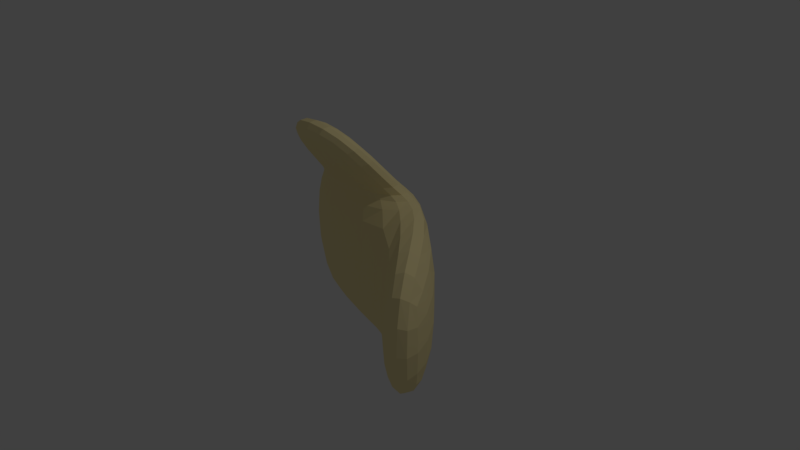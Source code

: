 # Source: BabyHand.blend  (saved by Blender 2.78.0; exported with 4.5.12 LTS)
import bpy
from mathutils import Matrix  # noqa: F401  (used for matrix-valued properties, if any)

bpy.ops.wm.read_factory_settings(use_empty=True)
scene = bpy.context.scene
scene.name = 'Scene'

# ---- collections
col_collection_1 = bpy.data.collections.new('Collection 1'); scene.collection.children.link(col_collection_1)

# ---- materials (node trees are filled in below, after node groups)
mat_babyhand = bpy.data.materials.new('BabyHand')
mat_babyhand.alpha_threshold = 0.0
mat_babyhand.use_transparent_shadow = False
mat_babyhand.diffuse_color = (1.0, 0.8505, 0.4321, 1.0)
mat_babyhand.roughness = 0.5
mat_babyhand.line_color = (0.0, 0.0, 0.0, 1.0)

# ---- material node trees

# ---- world
world_world = bpy.data.worlds.new('World'); scene.world = world_world
world_world.color = (0.05088, 0.05088, 0.05088)
world_world.use_sun_shadow = False
world_world.sun_shadow_jitter_overblur = 0.0
world_world.cycles.sampling_method = 'MANUAL'

# ---- cameras
cam_camera = bpy.data.cameras.new('Camera')
cam_camera.clip_end = 100.0
cam_camera.lens = 35.0
cam_camera.sensor_width = 32.0
cam_camera.sensor_height = 18.0
cam_camera.ortho_scale = 7.314
cam_camera.dof.focus_distance = 0.0
cam_camera.dof.aperture_fstop = 128.0

# ---- lights
light_lamp = bpy.data.lights.new('Lamp', 'POINT')
light_lamp.transmission_factor = 0.0
light_lamp.cutoff_distance = 30.0
light_lamp.energy = 100.0
light_lamp.shadow_buffer_clip_start = 1.001
light_lamp.shadow_soft_size = 0.1
light_lamp.shadow_maximum_resolution = 0.006
light_lamp.use_absolute_resolution = True

# ---- meshes
me_hand = bpy.data.meshes.new('Hand')
me_hand.from_pydata([(1.19, 0.3436, -1.0), (0.8098, -0.3436, -1.0), (-1.0, -0.3928, -1.0), (-1.0, 0.3928, -1.0), (1.19, 0.3436, 1.0), (0.8098, -0.3436, 1.0), (-1.0, -0.3928, 1.0), (-1.0, 0.3928, 1.0), (2.4, -1.42, -1.0), (1.616, -1.466, -1.0), (2.4, -1.42, 1.0), (1.616, -1.466, 1.0), (0.7342, 0.212, 1.0), (0.4995, -0.212, 1.0), (-0.6168, 0.2423, 1.0), (-0.6168, -0.2423, 1.0), (0.6681, -0.7417, 2.212), (0.4334, -1.017, 1.89), (-0.6828, -0.722, 2.236), (-0.6828, -1.037, 1.867)], [], [(0, 1, 2, 3), (6, 5, 13, 15), (4, 5, 11, 10), (1, 5, 6, 2), (2, 6, 7, 3), (4, 0, 3, 7), (8, 10, 11, 9), (5, 1, 9, 11), (0, 4, 10, 8), (1, 0, 8, 9), (15, 13, 17, 19), (5, 4, 12, 13), (7, 6, 15, 14), (4, 7, 14, 12), (16, 18, 19, 17), (13, 12, 16, 17), (14, 15, 19, 18), (12, 14, 18, 16)])
me_hand.materials.append(mat_babyhand)
me_hand.use_remesh_preserve_volume = False
me_hand.use_remesh_preserve_attributes = False
me_hand.use_mirror_vertex_groups = False
me_hand.update()
arm_armature = bpy.data.armatures.new('Armature')  # bones are not reproduced

# ---- objects
ob_armature = bpy.data.objects.new('Armature', arm_armature)
ob_hand = bpy.data.objects.new('Hand', me_hand)
ob_lamp = bpy.data.objects.new('Lamp', light_lamp)
ob_camera = bpy.data.objects.new('Camera', cam_camera)

# ---- transforms, parenting, visibility, modifiers, constraints
ob_armature.location = (0.0, 0.0, 0.0)
ob_armature.show_in_front = True
ob_armature.lineart.crease_threshold = 0.0
ob_hand.parent = ob_armature
ob_hand.location = (0.0, 0.0, 0.0)
ob_hand.lock_rotations_4d = False
ob_hand.empty_display_type = 'ARROWS'
ob_hand.lineart.crease_threshold = 0.0
_vg = ob_hand.vertex_groups.new(name='Bone')
for _i, _w in zip([0, 1, 2, 3, 4, 5, 6, 7, 8, 9, 10, 11, 12, 13, 14, 15, 16, 17, 18, 19], [0.2127, 0.725, 0.9543, 0.9243, 0.2572, 0.7522, 0.9313, 0.9182, 0.01025, 0.08537, 0.02554, 0.08088, 0.6899, 0.7835, 0.9002, 0.8892, 0.8095, 0.8157, 0.8485, 0.8484]): _vg.add([_i], _w, 'REPLACE')
_vg = ob_hand.vertex_groups.new(name='Bone.001')
for _i, _w in zip([0, 1, 2, 3, 4, 5, 6, 7, 8, 9, 10, 11, 12, 13, 14, 15, 16, 17, 18, 19], [0.7873, 0.9996, 0.04132, 0.07575, 0.7428, 0.9943, 0.06872, 0.08182, 0.9699, 0.9146, 0.9622, 0.9191, 0.3101, 0.2165, 0.09982, 0.1108, 0.1905, 0.1843, 0.1515, 0.1516]): _vg.add([_i], _w, 'REPLACE')
_m = ob_hand.modifiers.new('Subsurf', 'SUBSURF')
_m.uv_smooth = 'PRESERVE_CORNERS'
_m.quality = 2
_m.show_only_control_edges = False
_m = ob_hand.modifiers.new('Armature', 'ARMATURE')
_m.object = ob_armature
ob_lamp.location = (4.076, 1.005, 5.904)
ob_lamp.rotation_euler = (0.6503, 0.05522, 1.866)
ob_lamp.lock_rotations_4d = False
ob_lamp.empty_display_type = 'ARROWS'
ob_lamp.color = (0.0, 0.0, 0.0, 0.0)
ob_lamp.lineart.crease_threshold = 0.0
ob_camera.location = (7.481, -6.508, 5.344)
ob_camera.rotation_euler = (1.109, 0.0, 0.8149)
ob_camera.lock_rotations_4d = False
ob_camera.empty_display_type = 'ARROWS'
ob_camera.color = (0.0, 0.0, 0.0, 0.0)
ob_camera.display_type = 'WIRE'
ob_camera.lineart.crease_threshold = 0.0

# ---- collection membership
col_collection_1.objects.link(ob_armature)
col_collection_1.objects.link(ob_hand)
col_collection_1.objects.link(ob_lamp)
col_collection_1.objects.link(ob_camera)

# ---- scene / render settings (as saved in the file)
scene.camera = ob_camera
scene.frame_start = 1; scene.frame_end = 10; scene.frame_set(0)
scene.render.engine = 'BLENDER_EEVEE_NEXT'
scene.render.resolution_percentage = 50
scene.render.dither_intensity = 0.0
scene.cycles.use_denoising = False
scene.cycles.samples = 128
scene.cycles.sampling_pattern = 'TABULATED_SOBOL'
scene.cycles.light_sampling_threshold = 0.0
scene.cycles.use_adaptive_sampling = False
scene.cycles.use_light_tree = False
scene.cycles.blur_glossy = 0.0
scene.cycles.sample_clamp_indirect = 0.0
scene.view_settings.view_transform = 'Standard'
bpy.context.view_layer.update()
